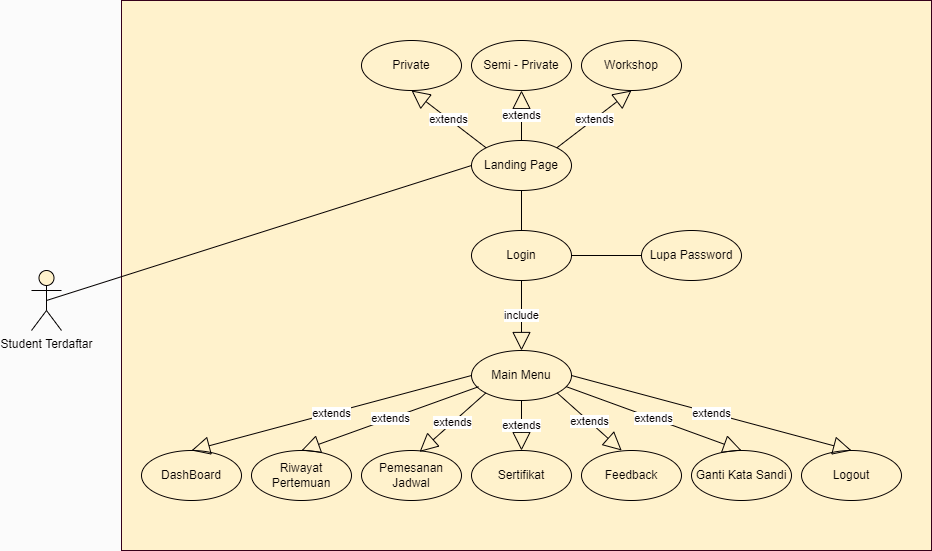

The diagram above was exported from draw.io. Its source (the exported page's mxGraphModel, read from the mxfile embedded in the PNG):
<mxGraphModel dx="1298" dy="731" grid="1" gridSize="10" guides="1" tooltips="1" connect="1" arrows="1" fold="1" page="1" pageScale="1" pageWidth="850" pageHeight="1100" math="0" shadow="0">
  <root>
    <mxCell id="0" />
    <mxCell id="1" parent="0" />
    <mxCell id="p7bG3RVSGrmktlAQe9_B-55" value="" style="rounded=0;whiteSpace=wrap;html=1;strokeColor=#33001A;fillColor=#fff2cc;" vertex="1" parent="1">
      <mxGeometry x="150" y="30" width="810" height="550" as="geometry" />
    </mxCell>
    <mxCell id="p7bG3RVSGrmktlAQe9_B-11" value="Login" style="ellipse;whiteSpace=wrap;html=1;fillColor=#fff2cc;strokeColor=#000000;" vertex="1" parent="1">
      <mxGeometry x="500" y="260" width="100" height="50" as="geometry" />
    </mxCell>
    <mxCell id="p7bG3RVSGrmktlAQe9_B-14" value="Landing Page" style="ellipse;whiteSpace=wrap;html=1;fillColor=#fff2cc;strokeColor=#000000;" vertex="1" parent="1">
      <mxGeometry x="500" y="170" width="100" height="50" as="geometry" />
    </mxCell>
    <mxCell id="p7bG3RVSGrmktlAQe9_B-15" value="Main Menu" style="ellipse;whiteSpace=wrap;html=1;fillColor=#fff2cc;strokeColor=#000000;" vertex="1" parent="1">
      <mxGeometry x="500" y="380" width="100" height="50" as="geometry" />
    </mxCell>
    <mxCell id="p7bG3RVSGrmktlAQe9_B-16" value="include" style="endArrow=block;endSize=16;endFill=0;html=1;rounded=0;exitX=0.5;exitY=1;exitDx=0;exitDy=0;entryX=0.5;entryY=0;entryDx=0;entryDy=0;" edge="1" parent="1" source="p7bG3RVSGrmktlAQe9_B-11" target="p7bG3RVSGrmktlAQe9_B-15">
      <mxGeometry width="160" relative="1" as="geometry">
        <mxPoint x="580" y="290" as="sourcePoint" />
        <mxPoint x="740" y="290" as="targetPoint" />
      </mxGeometry>
    </mxCell>
    <mxCell id="p7bG3RVSGrmktlAQe9_B-17" value="" style="endArrow=none;html=1;rounded=0;entryX=0;entryY=0.5;entryDx=0;entryDy=0;startArrow=none;exitX=0.5;exitY=0.5;exitDx=0;exitDy=0;exitPerimeter=0;" edge="1" parent="1" source="p7bG3RVSGrmktlAQe9_B-10" target="p7bG3RVSGrmktlAQe9_B-14">
      <mxGeometry width="50" height="50" relative="1" as="geometry">
        <mxPoint x="450" y="330" as="sourcePoint" />
        <mxPoint x="700" y="275" as="targetPoint" />
      </mxGeometry>
    </mxCell>
    <mxCell id="p7bG3RVSGrmktlAQe9_B-18" value="" style="endArrow=none;html=1;rounded=0;exitX=0.5;exitY=1;exitDx=0;exitDy=0;entryX=0.5;entryY=0;entryDx=0;entryDy=0;" edge="1" parent="1" source="p7bG3RVSGrmktlAQe9_B-14" target="p7bG3RVSGrmktlAQe9_B-11">
      <mxGeometry width="50" height="50" relative="1" as="geometry">
        <mxPoint x="610" y="295" as="sourcePoint" />
        <mxPoint x="700" y="295" as="targetPoint" />
      </mxGeometry>
    </mxCell>
    <mxCell id="p7bG3RVSGrmktlAQe9_B-10" value="Student Terdaftar" style="shape=umlActor;verticalLabelPosition=bottom;verticalAlign=top;html=1;outlineConnect=0;fillColor=#fff2cc;strokeColor=#000000;" vertex="1" parent="1">
      <mxGeometry x="60" y="300" width="30" height="60" as="geometry" />
    </mxCell>
    <mxCell id="p7bG3RVSGrmktlAQe9_B-21" value="Lupa Password" style="ellipse;whiteSpace=wrap;html=1;fillColor=#fff2cc;strokeColor=#000000;" vertex="1" parent="1">
      <mxGeometry x="670" y="260" width="100" height="50" as="geometry" />
    </mxCell>
    <mxCell id="p7bG3RVSGrmktlAQe9_B-22" value="" style="endArrow=none;html=1;rounded=0;exitX=1;exitY=0.5;exitDx=0;exitDy=0;entryX=0;entryY=0.5;entryDx=0;entryDy=0;" edge="1" parent="1" source="p7bG3RVSGrmktlAQe9_B-11" target="p7bG3RVSGrmktlAQe9_B-21">
      <mxGeometry width="50" height="50" relative="1" as="geometry">
        <mxPoint x="610" y="295" as="sourcePoint" />
        <mxPoint x="700" y="295" as="targetPoint" />
      </mxGeometry>
    </mxCell>
    <mxCell id="p7bG3RVSGrmktlAQe9_B-23" value="Private" style="ellipse;whiteSpace=wrap;html=1;fillColor=#fff2cc;strokeColor=#000000;" vertex="1" parent="1">
      <mxGeometry x="390" y="70" width="100" height="50" as="geometry" />
    </mxCell>
    <mxCell id="p7bG3RVSGrmktlAQe9_B-24" value="Semi - Private" style="ellipse;whiteSpace=wrap;html=1;fillColor=#fff2cc;strokeColor=#000000;" vertex="1" parent="1">
      <mxGeometry x="500" y="70" width="100" height="50" as="geometry" />
    </mxCell>
    <mxCell id="p7bG3RVSGrmktlAQe9_B-25" value="Workshop" style="ellipse;whiteSpace=wrap;html=1;fillColor=#fff2cc;strokeColor=#000000;" vertex="1" parent="1">
      <mxGeometry x="610" y="70" width="100" height="50" as="geometry" />
    </mxCell>
    <mxCell id="p7bG3RVSGrmktlAQe9_B-26" value="extends" style="endArrow=block;endSize=16;endFill=0;html=1;rounded=0;exitX=0;exitY=0;exitDx=0;exitDy=0;entryX=0.5;entryY=1;entryDx=0;entryDy=0;" edge="1" parent="1" source="p7bG3RVSGrmktlAQe9_B-14" target="p7bG3RVSGrmktlAQe9_B-23">
      <mxGeometry width="160" relative="1" as="geometry">
        <mxPoint x="560" y="350" as="sourcePoint" />
        <mxPoint x="560" y="420" as="targetPoint" />
      </mxGeometry>
    </mxCell>
    <mxCell id="p7bG3RVSGrmktlAQe9_B-27" value="extends" style="endArrow=block;endSize=16;endFill=0;html=1;rounded=0;exitX=0.5;exitY=0;exitDx=0;exitDy=0;entryX=0.5;entryY=1;entryDx=0;entryDy=0;" edge="1" parent="1" source="p7bG3RVSGrmktlAQe9_B-14" target="p7bG3RVSGrmktlAQe9_B-24">
      <mxGeometry width="160" relative="1" as="geometry">
        <mxPoint x="513.6000000000001" y="191.5999999999999" as="sourcePoint" />
        <mxPoint x="450" y="150" as="targetPoint" />
      </mxGeometry>
    </mxCell>
    <mxCell id="p7bG3RVSGrmktlAQe9_B-28" value="extends" style="endArrow=block;endSize=16;endFill=0;html=1;rounded=0;entryX=0.5;entryY=1;entryDx=0;entryDy=0;exitX=1;exitY=0;exitDx=0;exitDy=0;" edge="1" parent="1" source="p7bG3RVSGrmktlAQe9_B-14" target="p7bG3RVSGrmktlAQe9_B-25">
      <mxGeometry width="160" relative="1" as="geometry">
        <mxPoint x="590" y="160" as="sourcePoint" />
        <mxPoint x="560" y="150" as="targetPoint" />
      </mxGeometry>
    </mxCell>
    <mxCell id="p7bG3RVSGrmktlAQe9_B-29" value="Pemesanan Jadwal" style="ellipse;whiteSpace=wrap;html=1;fillColor=#fff2cc;strokeColor=#000000;" vertex="1" parent="1">
      <mxGeometry x="390" y="480" width="100" height="50" as="geometry" />
    </mxCell>
    <mxCell id="p7bG3RVSGrmktlAQe9_B-30" value="Sertifikat" style="ellipse;whiteSpace=wrap;html=1;fillColor=#fff2cc;strokeColor=#000000;" vertex="1" parent="1">
      <mxGeometry x="500" y="480" width="100" height="50" as="geometry" />
    </mxCell>
    <mxCell id="p7bG3RVSGrmktlAQe9_B-31" value="Feedback" style="ellipse;whiteSpace=wrap;html=1;fillColor=#fff2cc;strokeColor=#000000;" vertex="1" parent="1">
      <mxGeometry x="610" y="480" width="100" height="50" as="geometry" />
    </mxCell>
    <mxCell id="p7bG3RVSGrmktlAQe9_B-32" value="extends" style="endArrow=block;endSize=16;endFill=0;html=1;rounded=0;exitX=0;exitY=0;exitDx=0;exitDy=0;entryX=0.581;entryY=0.027;entryDx=0;entryDy=0;entryPerimeter=0;" edge="1" target="p7bG3RVSGrmktlAQe9_B-29" parent="1">
      <mxGeometry width="160" relative="1" as="geometry">
        <mxPoint x="514.2665617003265" y="422.51342381079803" as="sourcePoint" />
        <mxPoint x="560" y="665" as="targetPoint" />
      </mxGeometry>
    </mxCell>
    <mxCell id="p7bG3RVSGrmktlAQe9_B-33" value="extends" style="endArrow=block;endSize=16;endFill=0;html=1;rounded=0;entryX=0.5;entryY=0;entryDx=0;entryDy=0;" edge="1" target="p7bG3RVSGrmktlAQe9_B-30" parent="1">
      <mxGeometry width="160" relative="1" as="geometry">
        <mxPoint x="550" y="430" as="sourcePoint" />
        <mxPoint x="550" y="460" as="targetPoint" />
      </mxGeometry>
    </mxCell>
    <mxCell id="p7bG3RVSGrmktlAQe9_B-34" value="extends" style="endArrow=block;endSize=16;endFill=0;html=1;rounded=0;entryX=0.402;entryY=0;entryDx=0;entryDy=0;exitX=1;exitY=0;exitDx=0;exitDy=0;entryPerimeter=0;" edge="1" target="p7bG3RVSGrmktlAQe9_B-31" parent="1">
      <mxGeometry width="160" relative="1" as="geometry">
        <mxPoint x="585.7334382996733" y="422.51342381079803" as="sourcePoint" />
        <mxPoint x="560" y="395" as="targetPoint" />
      </mxGeometry>
    </mxCell>
    <mxCell id="p7bG3RVSGrmktlAQe9_B-42" value="Riwayat Pertemuan" style="ellipse;whiteSpace=wrap;html=1;fillColor=#fff2cc;strokeColor=#000000;" vertex="1" parent="1">
      <mxGeometry x="280" y="480" width="100" height="50" as="geometry" />
    </mxCell>
    <mxCell id="p7bG3RVSGrmktlAQe9_B-44" value="Ganti Kata Sandi" style="ellipse;whiteSpace=wrap;html=1;fillColor=#fff2cc;strokeColor=#000000;" vertex="1" parent="1">
      <mxGeometry x="720" y="480" width="100" height="50" as="geometry" />
    </mxCell>
    <mxCell id="p7bG3RVSGrmktlAQe9_B-45" value="Logout" style="ellipse;whiteSpace=wrap;html=1;fillColor=#fff2cc;strokeColor=#000000;" vertex="1" parent="1">
      <mxGeometry x="830" y="480" width="100" height="50" as="geometry" />
    </mxCell>
    <mxCell id="p7bG3RVSGrmktlAQe9_B-46" value="extends" style="endArrow=block;endSize=16;endFill=0;html=1;rounded=0;exitX=0.07;exitY=0.725;exitDx=0;exitDy=0;entryX=0.5;entryY=0;entryDx=0;entryDy=0;exitPerimeter=0;" edge="1" parent="1" source="p7bG3RVSGrmktlAQe9_B-15" target="p7bG3RVSGrmktlAQe9_B-42">
      <mxGeometry width="160" relative="1" as="geometry">
        <mxPoint x="524.2665617003265" y="432.51342381079803" as="sourcePoint" />
        <mxPoint x="458.0999999999999" y="491.35000000000014" as="targetPoint" />
      </mxGeometry>
    </mxCell>
    <mxCell id="p7bG3RVSGrmktlAQe9_B-48" value="extends" style="endArrow=block;endSize=16;endFill=0;html=1;rounded=0;entryX=0.5;entryY=0;entryDx=0;entryDy=0;exitX=0.95;exitY=0.725;exitDx=0;exitDy=0;exitPerimeter=0;" edge="1" parent="1" source="p7bG3RVSGrmktlAQe9_B-15" target="p7bG3RVSGrmktlAQe9_B-44">
      <mxGeometry width="160" relative="1" as="geometry">
        <mxPoint x="595.7334382996733" y="432.51342381079803" as="sourcePoint" />
        <mxPoint x="660.2" y="490" as="targetPoint" />
      </mxGeometry>
    </mxCell>
    <mxCell id="p7bG3RVSGrmktlAQe9_B-49" value="extends" style="endArrow=block;endSize=16;endFill=0;html=1;rounded=0;entryX=0.5;entryY=0;entryDx=0;entryDy=0;exitX=1;exitY=0.5;exitDx=0;exitDy=0;" edge="1" parent="1" source="p7bG3RVSGrmktlAQe9_B-15" target="p7bG3RVSGrmktlAQe9_B-45">
      <mxGeometry width="160" relative="1" as="geometry">
        <mxPoint x="605.0000000000001" y="426.25" as="sourcePoint" />
        <mxPoint x="780" y="490" as="targetPoint" />
      </mxGeometry>
    </mxCell>
    <mxCell id="p7bG3RVSGrmktlAQe9_B-50" value="DashBoard" style="ellipse;whiteSpace=wrap;html=1;fillColor=#fff2cc;strokeColor=#000000;" vertex="1" parent="1">
      <mxGeometry x="170" y="480" width="100" height="50" as="geometry" />
    </mxCell>
    <mxCell id="p7bG3RVSGrmktlAQe9_B-51" value="extends" style="endArrow=block;endSize=16;endFill=0;html=1;rounded=0;exitX=0;exitY=0.5;exitDx=0;exitDy=0;entryX=0.5;entryY=0;entryDx=0;entryDy=0;" edge="1" parent="1" source="p7bG3RVSGrmktlAQe9_B-15" target="p7bG3RVSGrmktlAQe9_B-50">
      <mxGeometry width="160" relative="1" as="geometry">
        <mxPoint x="517.0000000000001" y="426.25" as="sourcePoint" />
        <mxPoint x="340.0000000000001" y="490" as="targetPoint" />
      </mxGeometry>
    </mxCell>
  </root>
</mxGraphModel>